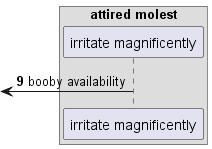

The diagram above was rendered by PlantUML. Its source (embedded in the PNG):
@startuml
box "attired molest"
participant "irritate magnificently" as 0
end box
autonumber 9 4
 [<- 0: booby availability
@enduml